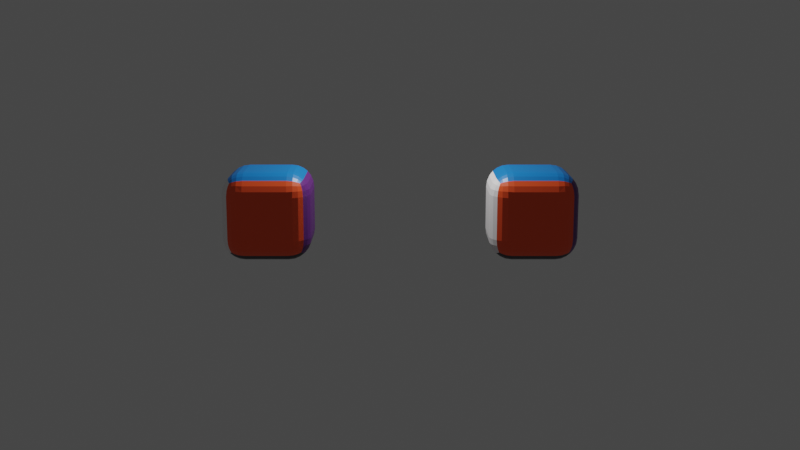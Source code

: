 # Source: DelayedActionsExample.blend  (saved by Blender 2.93.20; exported with 4.5.12 LTS)
import bpy
from mathutils import Matrix  # noqa: F401  (used for matrix-valued properties, if any)

bpy.ops.wm.read_factory_settings(use_empty=True)
scene = bpy.context.scene
scene.name = 'Scene'

# ---- collections
col_collection = bpy.data.collections.new('Collection'); scene.collection.children.link(col_collection)

# ---- images (referenced by path relative to the original .blend; pixels are not part of the script)
import os
ASSET_DIR = os.environ.get("B2B_ASSET_DIR", "")  # directory of the original .blend (textures are referenced by path, not embedded)
HERE = os.path.dirname(os.path.abspath(__file__))  # packed textures are extracted next to this script under _unpacked/

def load_image(name, relpath, width, height, colorspace="sRGB"):
    """Load a texture the original file referenced (path relative to the .blend, or extracted next to this script)."""
    p = next((c for c in (os.path.join(HERE, relpath), os.path.join(ASSET_DIR, relpath)) if relpath and os.path.exists(c)), "")
    if p:
        img = bpy.data.images.load(p, check_existing=True)
        img.name = name
    else:  # same state as the original file: an image datablock whose file is absent (Cycles renders it pink)
        img = bpy.data.images.new(name, width, height)
        img.source = "FILE"
        img.filepath = "//" + (relpath or name)
    img.colorspace_settings.name = colorspace
    return img
img_lospec_emoji_1x_png = load_image('lospec-emoji-1x.png', '_unpacked/lospec-emoji-1x.7cff7f12.png', 21, 1, 'sRGB')

# ---- materials (node trees are filled in below, after node groups)
mat_material = bpy.data.materials.new('Material')
mat_material.alpha_threshold = 0.0
mat_material.use_transparent_shadow = False
mat_material.line_color = (0.0, 0.0, 0.0, 1.0)

# ---- material node trees
mat_material.use_nodes = True; mat_material.node_tree.nodes.clear()
_N = mat_material.node_tree.nodes; _L = mat_material.node_tree.links
n0 = _N.new('ShaderNodeOutputMaterial'); n0.name = 'Material Output'; n0.location = (300, 300)
n1 = _N.new('ShaderNodeBsdfPrincipled'); n1.name = 'Principled BSDF'; n1.location = (10, 300)
n1.distribution = 'GGX'
n1.subsurface_method = 'BURLEY'
n1.inputs[2].default_value = 0.4
n1.inputs[3].default_value = 1.45
n1.inputs[27].default_value = (0.0, 0.0, 0.0, 1.0)
n1.inputs[28].default_value = 1.0
n2 = _N.new('ShaderNodeTexImage'); n2.name = 'Image Texture'; n2.location = (-419, 257)
n2.image = img_lospec_emoji_1x_png
_L.new(n1.outputs[0], n0.inputs[0])
_L.new(n2.outputs[0], n1.inputs[0])
n0.is_active_output = True

# ---- world
world_world = bpy.data.worlds.new('World'); scene.world = world_world
world_world.use_nodes = True; world_world.node_tree.nodes.clear()
_N = world_world.node_tree.nodes; _L = world_world.node_tree.links
n0 = _N.new('ShaderNodeOutputWorld'); n0.name = 'World Output'; n0.location = (300, 300)
n1 = _N.new('ShaderNodeBackground'); n1.name = 'Background'; n1.location = (10, 300)
n1.inputs[0].default_value = (0.05088, 0.05088, 0.05088, 1.0)
_L.new(n1.outputs[0], n0.inputs[0])
n0.is_active_output = True
world_world.color = (0.05088, 0.05088, 0.05088)
world_world.use_sun_shadow = False
world_world.sun_shadow_jitter_overblur = 0.0

# ---- cameras
cam_camera = bpy.data.cameras.new('Camera')
cam_camera.clip_end = 100.0
cam_camera.ortho_scale = 7.314

# ---- lights
light_light = bpy.data.lights.new('Light', 'POINT')
light_light.transmission_factor = 0.0
light_light.energy = 1000.0
light_light.shadow_soft_size = 0.1
light_light.shadow_maximum_resolution = 0.006
light_light.use_absolute_resolution = True

# ---- meshes
me_cube = bpy.data.meshes.new('Cube')
me_cube.from_pydata([(1.0, 1.0, 1.0), (1.0, 1.0, -1.0), (1.0, -1.0, 1.0), (1.0, -1.0, -1.0), (-1.0, 1.0, 1.0), (-1.0, 1.0, -1.0), (-1.0, -1.0, 1.0), (-1.0, -1.0, -1.0)], [], [(0, 4, 6, 2), (3, 2, 6, 7), (7, 6, 4, 5), (5, 1, 3, 7), (1, 0, 2, 3), (5, 4, 0, 1)])
_uv = me_cube.uv_layers.new(name='UVMap')
_uv.uv.foreach_set('vector', [0.75, 0.625, 0.75, 0.625, 0.75, 0.625, 0.75, 0.625, 0.311, 0.5, 0.311, 0.5, 0.311, 0.5, 0.311, 0.5, 0.9613, 0.375, 0.9613, 0.375, 0.9613, 0.375, 0.9613, 0.375, 0.07143, 0.5, 0.07143, 0.5, 0.07143, 0.5, 0.07143, 0.5, 0.5, 0.625, 0.5, 0.625, 0.5, 0.625, 0.5, 0.625, 0.8304, 0.5625, 0.8304, 0.5625, 0.8304, 0.5625, 0.8304, 0.5625])
me_cube.materials.append(mat_material)
me_cube.use_remesh_preserve_volume = False
me_cube.use_remesh_preserve_attributes = False
me_cube.use_mirror_vertex_groups = False
me_cube.update()
me_cube_004 = bpy.data.meshes.new('Cube.004')
me_cube_004.from_pydata([(1.0, 1.0, 1.0), (1.0, 1.0, -1.0), (1.0, -1.0, 1.0), (1.0, -1.0, -1.0), (-1.0, 1.0, 1.0), (-1.0, 1.0, -1.0), (-1.0, -1.0, 1.0), (-1.0, -1.0, -1.0)], [], [(0, 4, 6, 2), (3, 2, 6, 7), (7, 6, 4, 5), (5, 1, 3, 7), (1, 0, 2, 3), (5, 4, 0, 1)])
_uv = me_cube_004.uv_layers.new(name='UVMap')
_uv.uv.foreach_set('vector', [0.75, 0.625, 0.75, 0.625, 0.75, 0.625, 0.75, 0.625, 0.311, 0.5, 0.311, 0.5, 0.311, 0.5, 0.311, 0.5, 0.9613, 0.375, 0.9613, 0.375, 0.9613, 0.375, 0.9613, 0.375, 0.07143, 0.5, 0.07143, 0.5, 0.07143, 0.5, 0.07143, 0.5, 0.5, 0.625, 0.5, 0.625, 0.5, 0.625, 0.5, 0.625, 0.8304, 0.5625, 0.8304, 0.5625, 0.8304, 0.5625, 0.8304, 0.5625])
me_cube_004.materials.append(mat_material)
me_cube_004.use_remesh_preserve_volume = False
me_cube_004.use_remesh_preserve_attributes = False
me_cube_004.use_mirror_vertex_groups = False
me_cube_004.update()

# ---- objects
ob_cube = bpy.data.objects.new('Cube', me_cube)
ob_light = bpy.data.objects.new('Light', light_light)
ob_camera = bpy.data.objects.new('Camera', cam_camera)
ob_cube_001 = bpy.data.objects.new('Cube.001', me_cube_004)

# ---- transforms, parenting, visibility, modifiers, constraints
ob_cube.location = (0.0, -3.0, 0.0)
ob_cube.lock_rotations_4d = False
ob_cube.empty_display_type = 'ARROWS'
ob_cube.lineart.crease_threshold = 0.0
_m = ob_cube.modifiers.new('Bevel', 'BEVEL')
_m.width = 0.51
_m.width_pct = 0.51
_m.segments = 6
ob_light.location = (0.0, 0.0, 4.804)
ob_light.lock_rotations_4d = False
ob_light.empty_display_type = 'ARROWS'
ob_light.color = (0.0, 0.0, 0.0, 0.0)
ob_light.lineart.crease_threshold = 0.0
ob_camera.location = (25.0, 0.0, 5.0)
ob_camera.rotation_euler = (1.361, 0.0, 1.571)
ob_camera.scale = (1.0, 1.0, 1.0)
ob_camera.lock_rotations_4d = False
ob_camera.empty_display_type = 'ARROWS'
ob_camera.color = (0.0, 0.0, 0.0, 0.0)
ob_camera.display_type = 'WIRE'
ob_camera.lineart.crease_threshold = 0.0
ob_cube_001.location = (0.0, 3.0, 0.0)
ob_cube_001.lock_rotations_4d = False
ob_cube_001.empty_display_type = 'ARROWS'
ob_cube_001.lineart.crease_threshold = 0.0
_m = ob_cube_001.modifiers.new('Bevel', 'BEVEL')
_m.width = 0.51
_m.width_pct = 0.51
_m.segments = 6

# ---- collection membership
col_collection.objects.link(ob_cube)
col_collection.objects.link(ob_light)
col_collection.objects.link(ob_camera)
col_collection.objects.link(ob_cube_001)

# ---- scene / render settings (as saved in the file)
scene.camera = ob_camera
scene.frame_start = 1; scene.frame_end = 250; scene.frame_set(1)
scene.render.engine = 'BLENDER_EEVEE_NEXT'
scene.cycles.use_denoising = False
scene.cycles.samples = 128
scene.cycles.sampling_pattern = 'TABULATED_SOBOL'
scene.cycles.use_adaptive_sampling = False
scene.cycles.use_light_tree = False
scene.view_settings.view_transform = 'Filmic'
bpy.context.view_layer.update()
